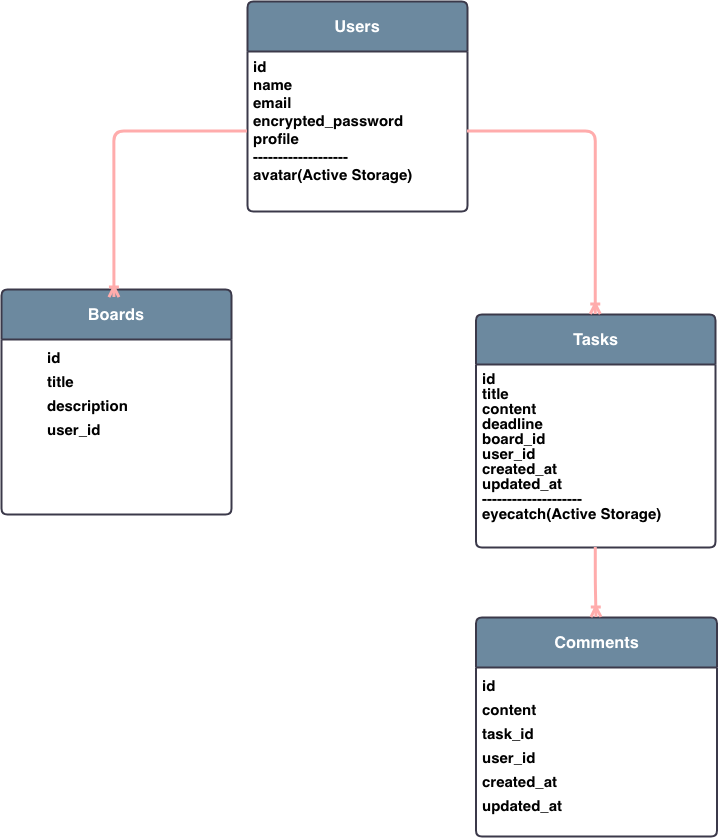

The diagram above was exported from draw.io. Its source (the exported page's mxGraphModel, read from the mxfile embedded in the PNG):
<mxGraphModel dx="829" dy="844" grid="0" gridSize="10" guides="1" tooltips="1" connect="1" arrows="1" fold="1" page="1" pageScale="1" pageWidth="827" pageHeight="1169" background="light-dark(#FFFFFF,#FFFFFF)" math="0" shadow="0">
  <root>
    <mxCell id="0" />
    <mxCell id="1" parent="0" />
    <mxCell id="nD3--sudvs9LNCAtsgkM-1" parent="1" style="swimlane;childLayout=stackLayout;horizontal=1;startSize=50;horizontalStack=0;rounded=1;fontSize=14;fontStyle=0;strokeWidth=2;resizeParent=0;resizeLast=1;shadow=0;dashed=0;align=center;arcSize=4;whiteSpace=wrap;html=1;labelBackgroundColor=none;fillColor=#5D7F99;strokeColor=#D0CEE2;fontColor=#1A1A1A;" value="&lt;h3&gt;&lt;span style=&quot;color: light-dark(rgb(0, 0, 0), rgb(255, 255, 255));&quot;&gt;Users&lt;/span&gt;&lt;/h3&gt;" vertex="1">
      <mxGeometry height="210" width="220" x="304" y="30" as="geometry" />
    </mxCell>
    <mxCell id="nD3--sudvs9LNCAtsgkM-2" parent="nD3--sudvs9LNCAtsgkM-1" style="align=left;strokeColor=none;fillColor=none;spacingLeft=4;spacingRight=4;fontSize=12;verticalAlign=top;resizable=0;rotatable=0;part=1;html=1;whiteSpace=wrap;labelBackgroundColor=none;fontColor=#1A1A1A;rounded=1;" value="&lt;div style=&quot;&quot;&gt;&lt;div style=&quot;&quot;&gt;&lt;b style=&quot;font-size: 15px; background-color: transparent; color: light-dark(rgb(0, 0, 0), rgb(0, 0, 0));&quot;&gt;id&amp;nbsp;&lt;/b&gt;&lt;/div&gt;&lt;font style=&quot;font-size: 15px;&quot;&gt;&lt;div style=&quot;&quot;&gt;&lt;b style=&quot;background-color: transparent; color: light-dark(rgb(0, 0, 0), rgb(0, 0, 0));&quot;&gt;name&amp;nbsp;&lt;/b&gt;&lt;/div&gt;&lt;b style=&quot;background-color: transparent; color: light-dark(rgb(0, 0, 0), rgb(0, 0, 0));&quot;&gt;&lt;div style=&quot;&quot;&gt;&lt;b style=&quot;background-color: transparent; color: light-dark(rgb(0, 0, 0), rgb(0, 0, 0));&quot;&gt;email&amp;nbsp;&lt;/b&gt;&lt;/div&gt;&lt;/b&gt;&lt;b style=&quot;background-color: transparent; color: light-dark(rgb(0, 0, 0), rgb(0, 0, 0));&quot;&gt;&lt;div style=&quot;&quot;&gt;&lt;b style=&quot;background-color: transparent; color: light-dark(rgb(0, 0, 0), rgb(0, 0, 0));&quot;&gt;encrypted_password&amp;nbsp;&lt;/b&gt;&lt;/div&gt;&lt;/b&gt;&lt;b style=&quot;background-color: transparent; color: light-dark(rgb(0, 0, 0), rgb(0, 0, 0));&quot;&gt;&lt;div style=&quot;&quot;&gt;&lt;b style=&quot;background-color: transparent; color: light-dark(rgb(0, 0, 0), rgb(0, 0, 0));&quot;&gt;profile&lt;/b&gt;&lt;/div&gt;&lt;/b&gt;&lt;b style=&quot;background-color: transparent; color: light-dark(rgb(0, 0, 0), rgb(0, 0, 0));&quot;&gt;&lt;div style=&quot;&quot;&gt;&lt;b style=&quot;background-color: transparent; color: light-dark(rgb(0, 0, 0), rgb(0, 0, 0));&quot;&gt;-------------------&lt;/b&gt;&lt;/div&gt;&lt;/b&gt;&lt;b style=&quot;background-color: transparent; color: light-dark(rgb(0, 0, 0), rgb(0, 0, 0));&quot;&gt;&lt;div style=&quot;&quot;&gt;&lt;b style=&quot;background-color: transparent; color: light-dark(rgb(0, 0, 0), rgb(0, 0, 0));&quot;&gt;avatar(&lt;/b&gt;&lt;b style=&quot;background-color: transparent; color: light-dark(rgb(0, 0, 0), rgb(0, 0, 0));&quot;&gt;Active Storage)&lt;/b&gt;&lt;/div&gt;&lt;/b&gt;&lt;/font&gt;&lt;/div&gt;" vertex="1">
      <mxGeometry height="160" width="220" y="50" as="geometry" />
    </mxCell>
    <mxCell id="nD3--sudvs9LNCAtsgkM-4" edge="1" parent="nD3--sudvs9LNCAtsgkM-1" source="nD3--sudvs9LNCAtsgkM-2" style="edgeStyle=orthogonalEdgeStyle;rounded=1;orthogonalLoop=1;jettySize=auto;html=1;innerLoopWaypoints=1;exitX=0.5;exitY=1;exitDx=0;exitDy=0;labelBackgroundColor=none;fontColor=default;" target="nD3--sudvs9LNCAtsgkM-2">
      <mxGeometry relative="1" as="geometry" />
    </mxCell>
    <mxCell id="nD3--sudvs9LNCAtsgkM-10" parent="1" style="swimlane;childLayout=stackLayout;horizontal=1;startSize=50;horizontalStack=0;rounded=1;fontSize=14;fontStyle=0;strokeWidth=2;resizeParent=0;resizeLast=1;shadow=0;dashed=0;align=center;arcSize=4;whiteSpace=wrap;html=1;labelBackgroundColor=none;fillColor=#5D7F99;strokeColor=#D0CEE2;fontColor=#1A1A1A;" value="&lt;h3&gt;&lt;span style=&quot;color: light-dark(rgb(0, 0, 0), rgb(255, 255, 255));&quot;&gt;Boards&lt;/span&gt;&lt;/h3&gt;" vertex="1">
      <mxGeometry height="225" width="230" x="58" y="318" as="geometry" />
    </mxCell>
    <mxCell id="nD3--sudvs9LNCAtsgkM-11" parent="nD3--sudvs9LNCAtsgkM-10" style="align=left;strokeColor=none;fillColor=none;spacingLeft=4;spacingRight=4;fontSize=12;verticalAlign=top;resizable=0;rotatable=0;part=1;html=1;whiteSpace=wrap;labelBackgroundColor=none;fontColor=#1A1A1A;rounded=1;" value="&lt;blockquote style=&quot;margin: 0px 0px 0px 40px; border-width: medium; border-style: none; border-color: currentcolor; border-image: initial; padding: 0px;&quot;&gt;&lt;font style=&quot;font-size: 15px; line-height: 160%;&quot;&gt;&lt;b style=&quot;background-color: transparent; color: light-dark(rgb(0, 0, 0), rgb(0, 0, 0));&quot;&gt;id&amp;nbsp;&lt;/b&gt;&lt;br&gt;&lt;b style=&quot;background-color: transparent; color: light-dark(rgb(0, 0, 0), rgb(0, 0, 0));&quot;&gt;title&amp;nbsp;&lt;/b&gt;&lt;br&gt;&lt;b style=&quot;background-color: transparent; color: light-dark(rgb(0, 0, 0), rgb(0, 0, 0));&quot;&gt;description&amp;nbsp;&lt;/b&gt;&lt;br&gt;&lt;b style=&quot;background-color: transparent; color: light-dark(rgb(0, 0, 0), rgb(0, 0, 0));&quot;&gt;user_id&amp;nbsp;&amp;nbsp;&lt;/b&gt;&lt;/font&gt;&lt;/blockquote&gt;" vertex="1">
      <mxGeometry height="175" width="230" y="50" as="geometry" />
    </mxCell>
    <mxCell id="nD3--sudvs9LNCAtsgkM-14" parent="1" style="swimlane;childLayout=stackLayout;horizontal=1;startSize=50;horizontalStack=0;rounded=1;fontSize=14;fontStyle=0;strokeWidth=2;resizeParent=0;resizeLast=1;shadow=0;dashed=0;align=center;arcSize=4;whiteSpace=wrap;html=1;labelBackgroundColor=none;fillColor=#5D7F99;strokeColor=#D0CEE2;fontColor=#1A1A1A;" value="&lt;h3&gt;&lt;span style=&quot;color: light-dark(rgb(0, 0, 0), rgb(255, 255, 255));&quot;&gt;Tasks&lt;/span&gt;&lt;/h3&gt;" vertex="1">
      <mxGeometry height="233" width="239.5" x="532.5" y="343" as="geometry" />
    </mxCell>
    <mxCell id="nD3--sudvs9LNCAtsgkM-15" parent="nD3--sudvs9LNCAtsgkM-14" style="align=left;strokeColor=none;fillColor=none;spacingLeft=4;spacingRight=4;fontSize=12;verticalAlign=top;resizable=0;rotatable=0;part=1;html=1;whiteSpace=wrap;labelBackgroundColor=none;fontColor=#1A1A1A;rounded=1;" value="&lt;div style=&quot;line-height: 100%;&quot;&gt;&lt;font style=&quot;font-size: 15px;&quot;&gt;&lt;b style=&quot;color: light-dark(rgb(0, 0, 0), rgb(0, 0, 0)); background-color: transparent;&quot;&gt;&lt;font style=&quot;line-height: 100%;&quot;&gt;id&amp;nbsp;&lt;/font&gt;&lt;/b&gt;&lt;br&gt;&lt;b style=&quot;color: light-dark(rgb(0, 0, 0), rgb(0, 0, 0)); background-color: transparent;&quot;&gt;&lt;font style=&quot;line-height: 100%;&quot;&gt;title&amp;nbsp;&lt;/font&gt;&lt;/b&gt;&lt;br&gt;&lt;b style=&quot;color: light-dark(rgb(0, 0, 0), rgb(0, 0, 0)); background-color: transparent;&quot;&gt;&lt;font style=&quot;line-height: 100%;&quot;&gt;content&amp;nbsp;&lt;/font&gt;&lt;/b&gt;&lt;br&gt;&lt;b style=&quot;color: light-dark(rgb(0, 0, 0), rgb(0, 0, 0)); background-color: transparent;&quot;&gt;&lt;font style=&quot;line-height: 100%;&quot;&gt;deadline&amp;nbsp;&lt;/font&gt;&lt;/b&gt;&lt;br&gt;&lt;b style=&quot;color: light-dark(rgb(0, 0, 0), rgb(0, 0, 0)); background-color: transparent;&quot;&gt;&lt;font style=&quot;line-height: 100%;&quot;&gt;board_id&amp;nbsp;&lt;/font&gt;&lt;/b&gt;&lt;br&gt;&lt;b style=&quot;color: light-dark(rgb(0, 0, 0), rgb(0, 0, 0)); background-color: transparent;&quot;&gt;&lt;font style=&quot;line-height: 100%;&quot;&gt;user_id&amp;nbsp;&lt;/font&gt;&lt;/b&gt;&lt;br&gt;&lt;b style=&quot;color: light-dark(rgb(0, 0, 0), rgb(0, 0, 0)); background-color: transparent;&quot;&gt;&lt;font style=&quot;line-height: 100%;&quot;&gt;created_at&lt;/font&gt;&lt;/b&gt;&lt;br&gt;&lt;b style=&quot;color: light-dark(rgb(0, 0, 0), rgb(0, 0, 0)); background-color: transparent;&quot;&gt;&lt;font style=&quot;line-height: 100%;&quot;&gt;updated_at&lt;/font&gt;&lt;/b&gt;&lt;br&gt;&lt;b style=&quot;color: light-dark(rgb(0, 0, 0), rgb(0, 0, 0)); background-color: transparent;&quot;&gt;&lt;font style=&quot;line-height: 100%;&quot;&gt;--------------------&lt;/font&gt;&lt;/b&gt;&lt;br&gt;&lt;b style=&quot;color: light-dark(rgb(0, 0, 0), rgb(0, 0, 0)); background-color: transparent;&quot;&gt;&lt;font style=&quot;line-height: 100%;&quot;&gt;eyecatch&lt;/font&gt;&lt;/b&gt;&lt;b style=&quot;color: light-dark(rgb(0, 0, 0), rgb(0, 0, 0)); background-color: transparent;&quot;&gt;&lt;font style=&quot;line-height: 100%;&quot;&gt;(Active Storage)&lt;/font&gt;&lt;/b&gt;&lt;/font&gt;&lt;/div&gt;" vertex="1">
      <mxGeometry height="183" width="239.5" y="50" as="geometry" />
    </mxCell>
    <mxCell id="nD3--sudvs9LNCAtsgkM-16" parent="1" style="swimlane;childLayout=stackLayout;horizontal=1;startSize=50;horizontalStack=0;rounded=1;fontSize=14;fontStyle=0;strokeWidth=2;resizeParent=0;resizeLast=1;shadow=0;dashed=0;align=center;arcSize=4;whiteSpace=wrap;html=1;labelBackgroundColor=none;fillColor=#5D7F99;strokeColor=#D0CEE2;fontColor=#1A1A1A;" value="&lt;h3&gt;&lt;span style=&quot;color: light-dark(rgb(0, 0, 0), rgb(255, 255, 255));&quot;&gt;Comments&lt;/span&gt;&lt;/h3&gt;" vertex="1">
      <mxGeometry height="219" width="241" x="532.5" y="646" as="geometry" />
    </mxCell>
    <mxCell id="nD3--sudvs9LNCAtsgkM-17" parent="nD3--sudvs9LNCAtsgkM-16" style="align=left;strokeColor=none;fillColor=none;spacingLeft=4;spacingRight=4;fontSize=12;verticalAlign=top;resizable=0;rotatable=0;part=1;html=1;whiteSpace=wrap;labelBackgroundColor=none;fontColor=#1A1A1A;rounded=1;" value="&lt;font style=&quot;font-size: 15px; line-height: 160%;&quot;&gt;&lt;b style=&quot;color: light-dark(rgb(0, 0, 0), rgb(0, 0, 0)); background-color: transparent;&quot;&gt;id&amp;nbsp;&lt;/b&gt;&lt;br&gt;&lt;b style=&quot;color: light-dark(rgb(0, 0, 0), rgb(0, 0, 0)); background-color: transparent;&quot;&gt;content&amp;nbsp;&lt;/b&gt;&lt;br&gt;&lt;b style=&quot;color: light-dark(rgb(0, 0, 0), rgb(0, 0, 0)); background-color: transparent;&quot;&gt;task_id&amp;nbsp;&amp;nbsp;&lt;/b&gt;&lt;br&gt;&lt;b style=&quot;color: light-dark(rgb(0, 0, 0), rgb(0, 0, 0)); background-color: transparent;&quot;&gt;user_id&amp;nbsp;&amp;nbsp;&lt;/b&gt;&lt;br&gt;&lt;b style=&quot;color: light-dark(rgb(0, 0, 0), rgb(0, 0, 0)); background-color: transparent;&quot;&gt;created_at&amp;nbsp;&lt;/b&gt;&lt;br&gt;&lt;b style=&quot;color: light-dark(rgb(0, 0, 0), rgb(0, 0, 0)); background-color: transparent;&quot;&gt;updated_at&lt;/b&gt;&lt;/font&gt;" vertex="1">
      <mxGeometry height="169" width="241" y="50" as="geometry" />
    </mxCell>
    <mxCell id="nD3--sudvs9LNCAtsgkM-18" edge="1" parent="1" source="nD3--sudvs9LNCAtsgkM-2" style="edgeStyle=orthogonalEdgeStyle;rounded=1;orthogonalLoop=1;jettySize=auto;html=1;entryX=0.491;entryY=0.036;entryDx=0;entryDy=0;entryPerimeter=0;endArrow=ERoneToMany;endFill=0;labelBackgroundColor=none;fontColor=default;fillColor=#e51400;strokeColor=#B20000;strokeWidth=3;" target="nD3--sudvs9LNCAtsgkM-10">
      <mxGeometry relative="1" as="geometry" />
    </mxCell>
    <mxCell id="nD3--sudvs9LNCAtsgkM-19" edge="1" parent="1" source="nD3--sudvs9LNCAtsgkM-2" style="edgeStyle=orthogonalEdgeStyle;rounded=1;orthogonalLoop=1;jettySize=auto;html=1;entryX=0.5;entryY=0;entryDx=0;entryDy=0;endArrow=ERoneToMany;endFill=0;labelBackgroundColor=none;fontColor=default;fillColor=#e51400;strokeColor=#B20000;startSize=10;curved=0;strokeWidth=3;" target="nD3--sudvs9LNCAtsgkM-14">
      <mxGeometry relative="1" as="geometry" />
    </mxCell>
    <mxCell id="nD3--sudvs9LNCAtsgkM-29" edge="1" parent="1" source="nD3--sudvs9LNCAtsgkM-15" style="edgeStyle=orthogonalEdgeStyle;rounded=1;orthogonalLoop=1;jettySize=auto;html=1;entryX=0.5;entryY=0;entryDx=0;entryDy=0;endArrow=ERoneToMany;endFill=0;fillColor=#e51400;strokeColor=#B20000;strokeWidth=3;" target="nD3--sudvs9LNCAtsgkM-16">
      <mxGeometry relative="1" as="geometry" />
    </mxCell>
  </root>
</mxGraphModel>